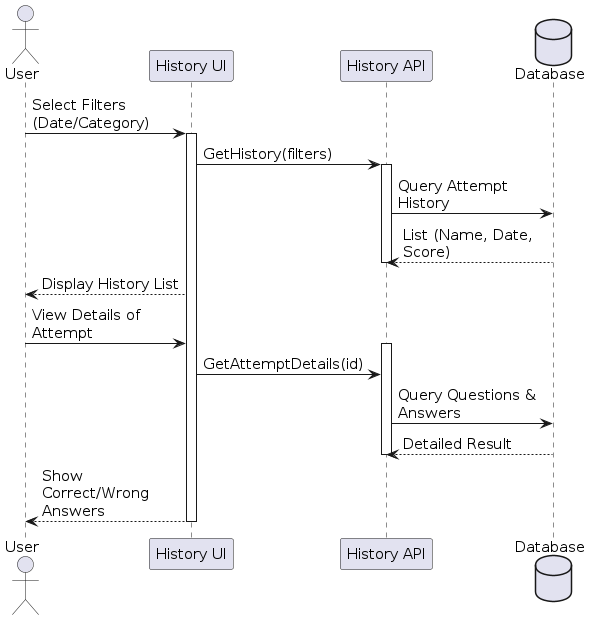

The diagram above was rendered by PlantUML. Its source (embedded in the PNG):
@startuml
skinparam defaultFontSize 15
skinparam MaxMessageSize 150

actor User
participant "History UI" as UI
participant "History API" as API
database "Database" as DB

User -> UI : Select Filters (Date/Category)
activate UI
UI -> API : GetHistory(filters)
activate API
API -> DB : Query Attempt History
DB --> API : List (Name, Date, Score)
deactivate API
UI --> User : Display History List

User -> UI : View Details of Attempt
activate API
UI -> API : GetAttemptDetails(id)
API -> DB : Query Questions & Answers
DB --> API : Detailed Result
deactivate API
UI --> User : Show Correct/Wrong Answers
deactivate UI
@enduml